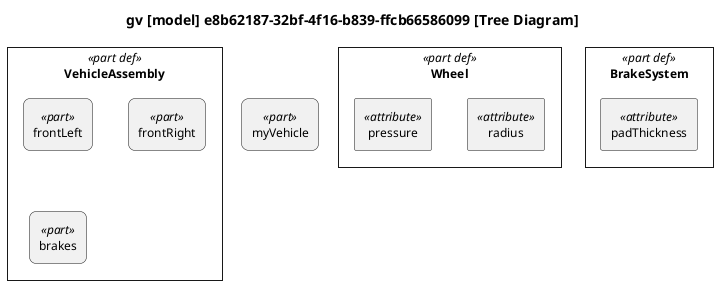

The diagram above was rendered by PlantUML. Its source (embedded in the PNG):
@startuml

skinparam monochrome true
skinparam wrapWidth 300
skinparam defaultFontSize 12
skinparam defaultFontName Helvetica

skinparam rectangle<<part def>> {
    RoundCorner 0
}
skinparam rectangle<<part>> {
    RoundCorner 15
}
skinparam rectangle<<item def>> {
    RoundCorner 0
}
skinparam rectangle<<item>> {
    RoundCorner 15
}
skinparam rectangle<<action def>> {
    RoundCorner 0
}
skinparam rectangle<<action>> {
    RoundCorner 15
}
skinparam rectangle<<view def>> {
    RoundCorner 0
}
skinparam rectangle<<view>> {
    RoundCorner 15
}

top to bottom direction

title gv [model] e8b62187-32bf-4f16-b839-ffcb66586099 [Tree Diagram]

hide circle

rectangle "Wheel" as E1 <<part def>> {
    rectangle "radius" as E2 <<attribute>>
    rectangle "pressure" as E3 <<attribute>>
}
rectangle "BrakeSystem" as E4 <<part def>> {
    rectangle "padThickness" as E5 <<attribute>>
}
rectangle "VehicleAssembly" as E6 <<part def>> {
    rectangle "frontLeft" as E7 <<part>>
    rectangle "frontRight" as E8 <<part>>
    rectangle "brakes" as E9 <<part>>
}
rectangle "myVehicle" as E10 <<part>>

@enduml